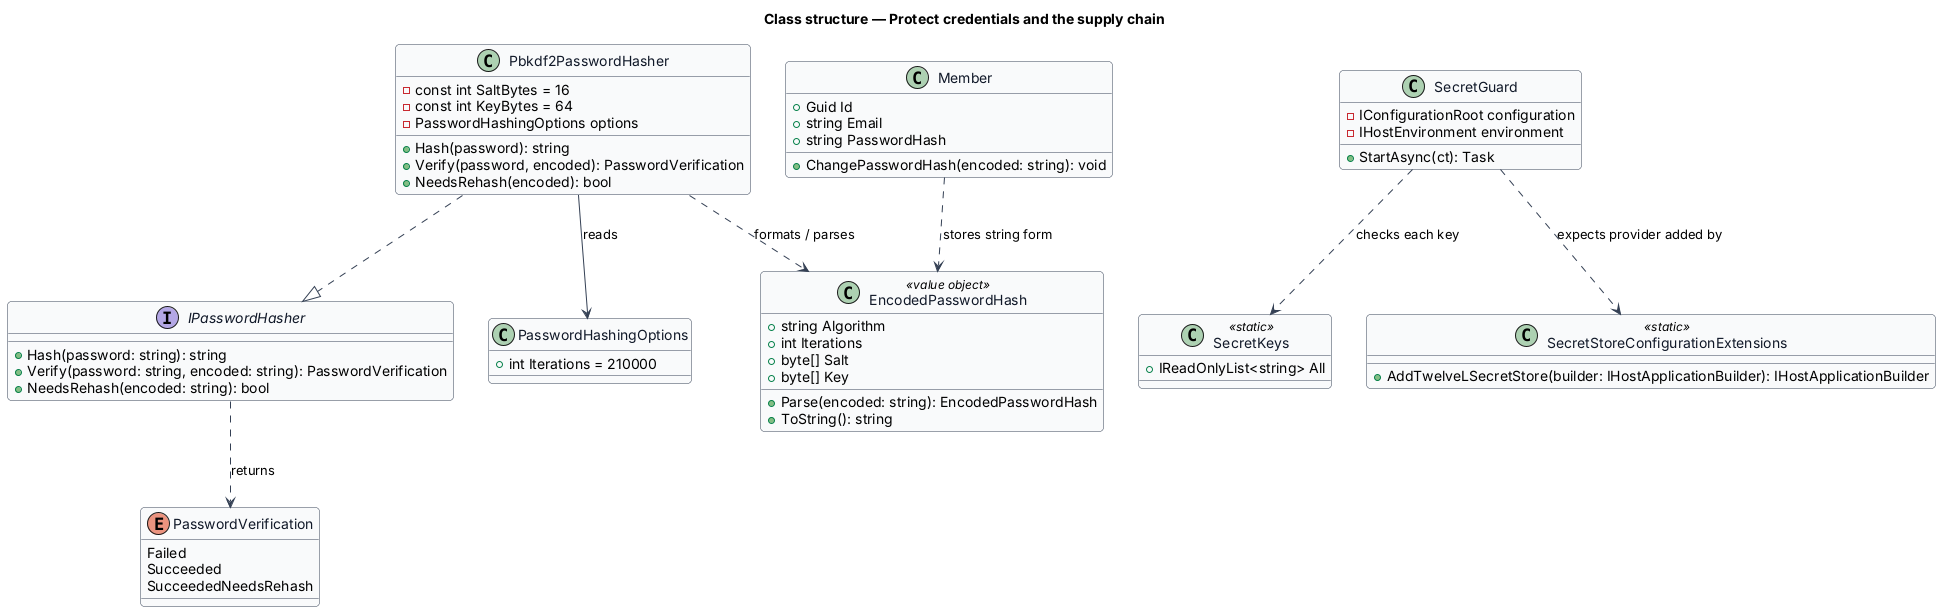

The diagram above was rendered by PlantUML. Its source (embedded in the PNG):
@startuml
skinparam backgroundColor #FFFFFF
skinparam shadowing false
skinparam roundcorner 8
skinparam defaultFontName Arial
skinparam ArrowColor #344054
skinparam class {
  BorderColor #344054
  FontColor #101828
  BackgroundColor #F9FAFB
}
title Class structure — Protect credentials and the supply chain

interface IPasswordHasher {
  +Hash(password: string): string
  +Verify(password: string, encoded: string): PasswordVerification
  +NeedsRehash(encoded: string): bool
}
enum PasswordVerification {
  Failed
  Succeeded
  SucceededNeedsRehash
}
class Pbkdf2PasswordHasher {
  -const int SaltBytes = 16
  -const int KeyBytes = 64
  -PasswordHashingOptions options
  +Hash(password): string
  +Verify(password, encoded): PasswordVerification
  +NeedsRehash(encoded): bool
}
class PasswordHashingOptions {
  +int Iterations = 210000
}
class EncodedPasswordHash <<value object>> {
  +string Algorithm
  +int Iterations
  +byte[] Salt
  +byte[] Key
  +Parse(encoded: string): EncodedPasswordHash
  +ToString(): string
}
class Member {
  +Guid Id
  +string Email
  +string PasswordHash
  +ChangePasswordHash(encoded: string): void
}
class SecretKeys <<static>> {
  +IReadOnlyList<string> All
}
class SecretGuard {
  -IConfigurationRoot configuration
  -IHostEnvironment environment
  +StartAsync(ct): Task
}
class SecretStoreConfigurationExtensions <<static>> {
  +AddTwelveLSecretStore(builder: IHostApplicationBuilder): IHostApplicationBuilder
}

Pbkdf2PasswordHasher ..|> IPasswordHasher
Pbkdf2PasswordHasher --> PasswordHashingOptions : reads
Pbkdf2PasswordHasher ..> EncodedPasswordHash : formats / parses
IPasswordHasher ..> PasswordVerification : returns
Member ..> EncodedPasswordHash : stores string form
SecretGuard ..> SecretKeys : checks each key
SecretGuard ..> SecretStoreConfigurationExtensions : expects provider added by
@enduml